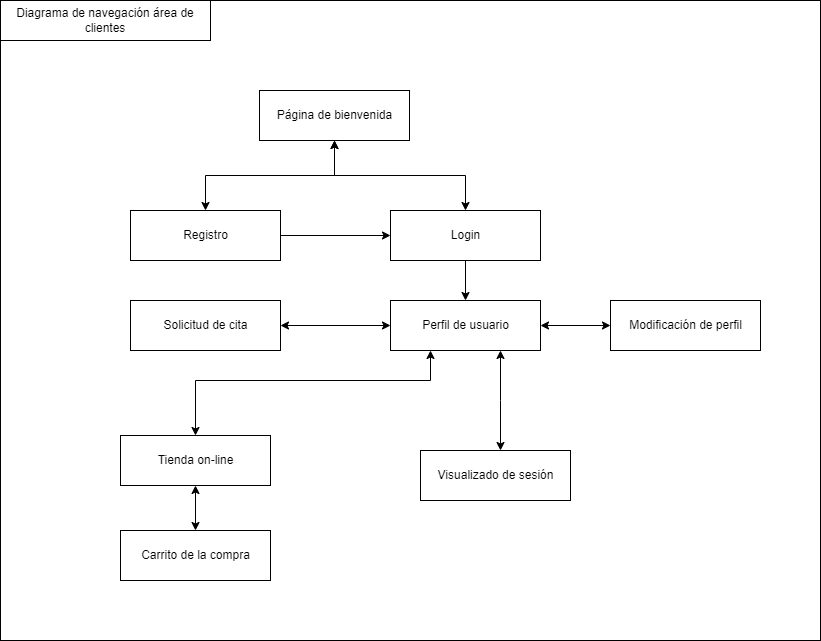

The diagram above was exported from draw.io. Its source (the exported page's mxGraphModel, read from the mxfile embedded in the PNG):
<mxGraphModel dx="1635" dy="902" grid="1" gridSize="10" guides="1" tooltips="1" connect="1" arrows="1" fold="1" page="1" pageScale="1" pageWidth="827" pageHeight="1169" math="0" shadow="0">
  <root>
    <mxCell id="0" />
    <mxCell id="1" parent="0" />
    <mxCell id="q5cne_C9cVh_m_e2kxbH-2" value="" style="rounded=0;whiteSpace=wrap;html=1;" vertex="1" parent="1">
      <mxGeometry x="80" y="150" width="820" height="640" as="geometry" />
    </mxCell>
    <mxCell id="q5cne_C9cVh_m_e2kxbH-3" value="Diagrama de navegación área de clientes" style="rounded=0;whiteSpace=wrap;html=1;" vertex="1" parent="1">
      <mxGeometry x="80" y="150" width="210" height="40" as="geometry" />
    </mxCell>
    <mxCell id="q5cne_C9cVh_m_e2kxbH-7" style="edgeStyle=orthogonalEdgeStyle;rounded=0;orthogonalLoop=1;jettySize=auto;html=1;startArrow=classic;startFill=1;" edge="1" parent="1" source="q5cne_C9cVh_m_e2kxbH-4" target="q5cne_C9cVh_m_e2kxbH-5">
      <mxGeometry relative="1" as="geometry">
        <Array as="points">
          <mxPoint x="414" y="325" />
          <mxPoint x="285" y="325" />
        </Array>
      </mxGeometry>
    </mxCell>
    <mxCell id="q5cne_C9cVh_m_e2kxbH-9" style="edgeStyle=orthogonalEdgeStyle;rounded=0;orthogonalLoop=1;jettySize=auto;html=1;startArrow=classic;startFill=1;" edge="1" parent="1" source="q5cne_C9cVh_m_e2kxbH-4" target="q5cne_C9cVh_m_e2kxbH-8">
      <mxGeometry relative="1" as="geometry" />
    </mxCell>
    <mxCell id="q5cne_C9cVh_m_e2kxbH-4" value="Página de bienvenida" style="html=1;" vertex="1" parent="1">
      <mxGeometry x="339" y="240" width="150" height="50" as="geometry" />
    </mxCell>
    <mxCell id="q5cne_C9cVh_m_e2kxbH-10" style="edgeStyle=orthogonalEdgeStyle;rounded=0;orthogonalLoop=1;jettySize=auto;html=1;" edge="1" parent="1" source="q5cne_C9cVh_m_e2kxbH-5" target="q5cne_C9cVh_m_e2kxbH-8">
      <mxGeometry relative="1" as="geometry" />
    </mxCell>
    <mxCell id="q5cne_C9cVh_m_e2kxbH-5" value="Registro" style="html=1;" vertex="1" parent="1">
      <mxGeometry x="210" y="360" width="150" height="50" as="geometry" />
    </mxCell>
    <mxCell id="q5cne_C9cVh_m_e2kxbH-12" style="edgeStyle=orthogonalEdgeStyle;rounded=0;orthogonalLoop=1;jettySize=auto;html=1;" edge="1" parent="1" source="q5cne_C9cVh_m_e2kxbH-8" target="q5cne_C9cVh_m_e2kxbH-11">
      <mxGeometry relative="1" as="geometry" />
    </mxCell>
    <mxCell id="q5cne_C9cVh_m_e2kxbH-8" value="Login" style="html=1;" vertex="1" parent="1">
      <mxGeometry x="470" y="360" width="150" height="50" as="geometry" />
    </mxCell>
    <mxCell id="q5cne_C9cVh_m_e2kxbH-14" style="edgeStyle=orthogonalEdgeStyle;rounded=0;orthogonalLoop=1;jettySize=auto;html=1;startArrow=classic;startFill=1;" edge="1" parent="1" source="q5cne_C9cVh_m_e2kxbH-11" target="q5cne_C9cVh_m_e2kxbH-13">
      <mxGeometry relative="1" as="geometry" />
    </mxCell>
    <mxCell id="q5cne_C9cVh_m_e2kxbH-20" style="edgeStyle=orthogonalEdgeStyle;rounded=0;orthogonalLoop=1;jettySize=auto;html=1;startArrow=classic;startFill=1;" edge="1" parent="1" source="q5cne_C9cVh_m_e2kxbH-11" target="q5cne_C9cVh_m_e2kxbH-19">
      <mxGeometry relative="1" as="geometry" />
    </mxCell>
    <mxCell id="q5cne_C9cVh_m_e2kxbH-21" style="edgeStyle=orthogonalEdgeStyle;rounded=0;orthogonalLoop=1;jettySize=auto;html=1;startArrow=classic;startFill=1;" edge="1" parent="1" source="q5cne_C9cVh_m_e2kxbH-11" target="q5cne_C9cVh_m_e2kxbH-15">
      <mxGeometry relative="1" as="geometry">
        <Array as="points">
          <mxPoint x="510" y="530" />
          <mxPoint x="275" y="530" />
        </Array>
      </mxGeometry>
    </mxCell>
    <mxCell id="q5cne_C9cVh_m_e2kxbH-24" style="edgeStyle=orthogonalEdgeStyle;rounded=0;orthogonalLoop=1;jettySize=auto;html=1;startArrow=classic;startFill=1;" edge="1" parent="1" source="q5cne_C9cVh_m_e2kxbH-11" target="q5cne_C9cVh_m_e2kxbH-23">
      <mxGeometry relative="1" as="geometry">
        <Array as="points">
          <mxPoint x="580" y="550" />
          <mxPoint x="580" y="550" />
        </Array>
      </mxGeometry>
    </mxCell>
    <mxCell id="q5cne_C9cVh_m_e2kxbH-11" value="Perfil de usuario" style="html=1;" vertex="1" parent="1">
      <mxGeometry x="470" y="450" width="150" height="50" as="geometry" />
    </mxCell>
    <mxCell id="q5cne_C9cVh_m_e2kxbH-13" value="Modificación de perfil" style="html=1;" vertex="1" parent="1">
      <mxGeometry x="690" y="450" width="150" height="50" as="geometry" />
    </mxCell>
    <mxCell id="q5cne_C9cVh_m_e2kxbH-18" style="edgeStyle=orthogonalEdgeStyle;rounded=0;orthogonalLoop=1;jettySize=auto;html=1;startArrow=classic;startFill=1;" edge="1" parent="1" source="q5cne_C9cVh_m_e2kxbH-15" target="q5cne_C9cVh_m_e2kxbH-17">
      <mxGeometry relative="1" as="geometry" />
    </mxCell>
    <mxCell id="q5cne_C9cVh_m_e2kxbH-15" value="Tienda on-line" style="html=1;" vertex="1" parent="1">
      <mxGeometry x="200" y="585" width="150" height="50" as="geometry" />
    </mxCell>
    <mxCell id="q5cne_C9cVh_m_e2kxbH-17" value="Carrito de la compra" style="html=1;" vertex="1" parent="1">
      <mxGeometry x="200" y="680" width="150" height="50" as="geometry" />
    </mxCell>
    <mxCell id="q5cne_C9cVh_m_e2kxbH-19" value="Solicitud de cita" style="html=1;" vertex="1" parent="1">
      <mxGeometry x="210" y="450" width="150" height="50" as="geometry" />
    </mxCell>
    <mxCell id="q5cne_C9cVh_m_e2kxbH-23" value="Visualizado de sesión" style="html=1;" vertex="1" parent="1">
      <mxGeometry x="500" y="600" width="150" height="50" as="geometry" />
    </mxCell>
  </root>
</mxGraphModel>